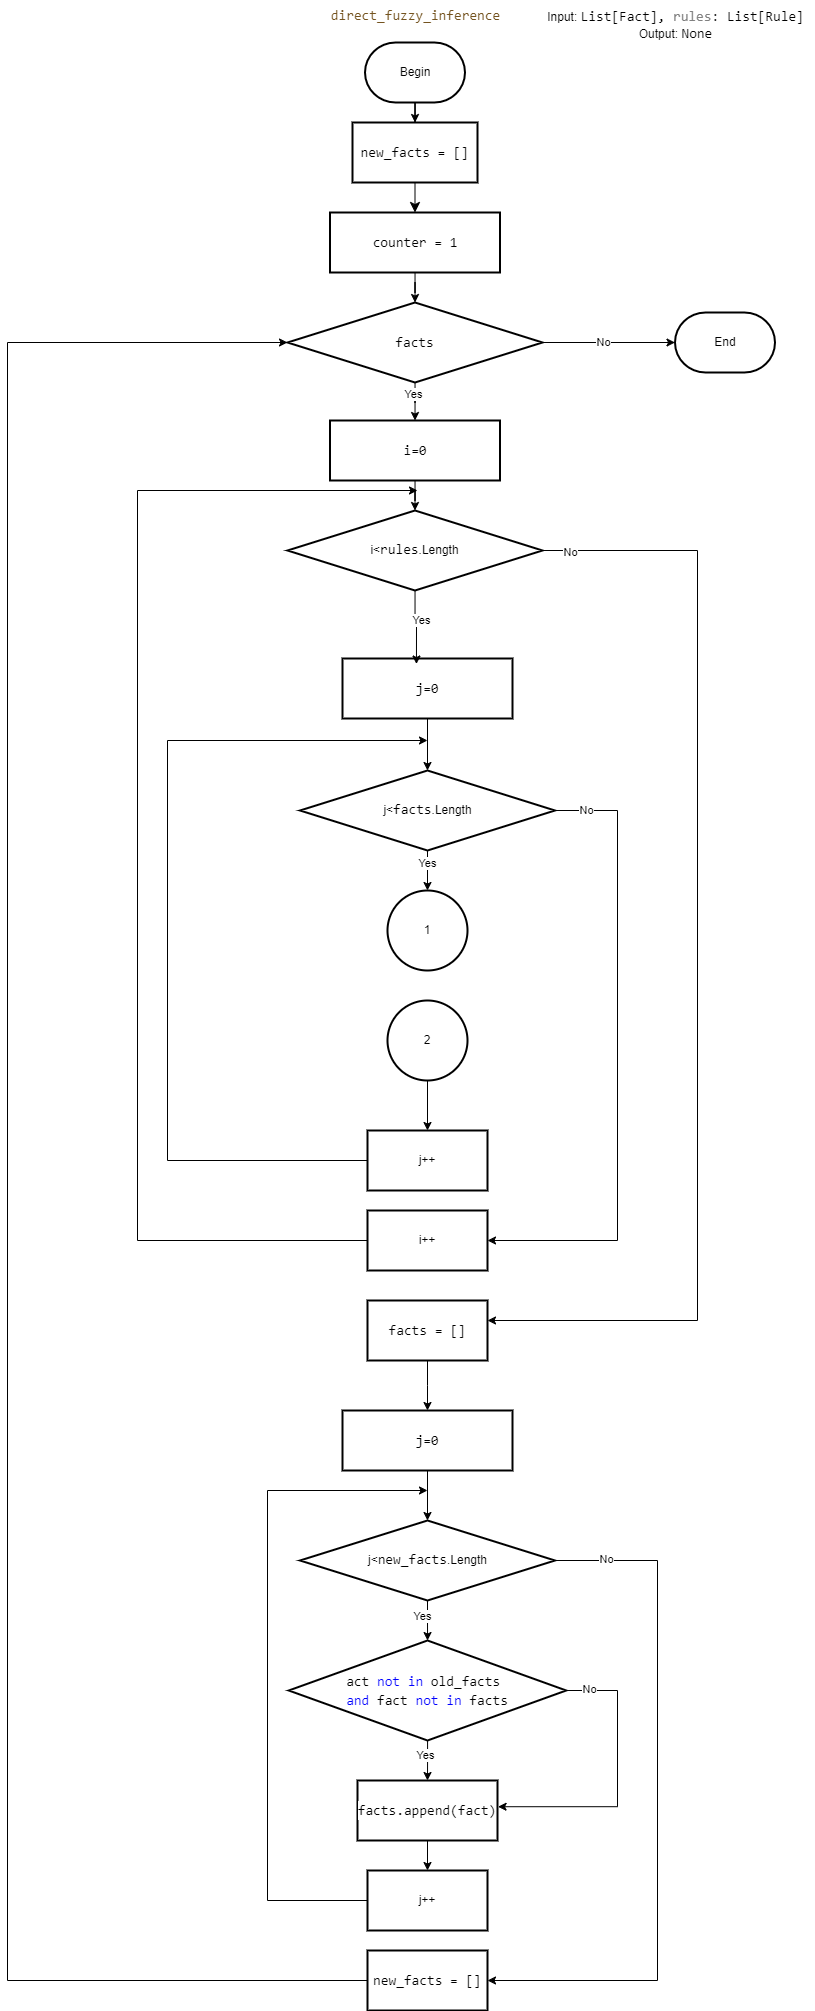

The diagram above was exported from draw.io. Its source (the exported page's mxGraphModel, read from the mxfile embedded in the PNG):
<mxGraphModel dx="-726" dy="1583" grid="1" gridSize="10" guides="1" tooltips="1" connect="1" arrows="1" fold="1" page="1" pageScale="1" pageWidth="850" pageHeight="1100" math="0" shadow="0">
  <root>
    <mxCell id="0" />
    <mxCell id="1" parent="0" />
    <mxCell id="2QDXingvrbe-m73AZBv8-45" value="" style="edgeStyle=orthogonalEdgeStyle;rounded=0;orthogonalLoop=1;jettySize=auto;html=1;" edge="1" parent="1" source="2QDXingvrbe-m73AZBv8-46" target="2QDXingvrbe-m73AZBv8-51">
      <mxGeometry relative="1" as="geometry" />
    </mxCell>
    <mxCell id="2QDXingvrbe-m73AZBv8-46" value="&lt;div style=&quot;font-family: Consolas, &amp;quot;Courier New&amp;quot;, monospace; font-size: 14px; line-height: 19px; white-space: pre;&quot;&gt;&lt;div style=&quot;line-height: 19px;&quot;&gt;&lt;span style=&quot;background-color: rgb(255, 255, 255);&quot;&gt;j=0&lt;/span&gt;&lt;/div&gt;&lt;/div&gt;" style="whiteSpace=wrap;html=1;strokeWidth=2;" vertex="1" parent="1">
      <mxGeometry x="2265" y="8" width="170" height="60" as="geometry" />
    </mxCell>
    <mxCell id="2QDXingvrbe-m73AZBv8-47" value="" style="edgeStyle=orthogonalEdgeStyle;rounded=0;orthogonalLoop=1;jettySize=auto;html=1;" edge="1" parent="1" source="2QDXingvrbe-m73AZBv8-51" target="2QDXingvrbe-m73AZBv8-54">
      <mxGeometry relative="1" as="geometry" />
    </mxCell>
    <mxCell id="2QDXingvrbe-m73AZBv8-48" value="Yes" style="edgeLabel;html=1;align=center;verticalAlign=middle;resizable=0;points=[];" vertex="1" connectable="0" parent="2QDXingvrbe-m73AZBv8-47">
      <mxGeometry x="-0.3795" relative="1" as="geometry">
        <mxPoint as="offset" />
      </mxGeometry>
    </mxCell>
    <mxCell id="2QDXingvrbe-m73AZBv8-49" style="edgeStyle=orthogonalEdgeStyle;rounded=0;orthogonalLoop=1;jettySize=auto;html=1;entryX=1;entryY=0.5;entryDx=0;entryDy=0;" edge="1" parent="1" source="2QDXingvrbe-m73AZBv8-51" target="2QDXingvrbe-m73AZBv8-63">
      <mxGeometry relative="1" as="geometry">
        <Array as="points">
          <mxPoint x="2540" y="160" />
          <mxPoint x="2540" y="590" />
        </Array>
      </mxGeometry>
    </mxCell>
    <mxCell id="2QDXingvrbe-m73AZBv8-50" value="No" style="edgeLabel;html=1;align=center;verticalAlign=middle;resizable=0;points=[];" vertex="1" connectable="0" parent="2QDXingvrbe-m73AZBv8-49">
      <mxGeometry x="-0.9012" y="-6" relative="1" as="geometry">
        <mxPoint y="-6" as="offset" />
      </mxGeometry>
    </mxCell>
    <mxCell id="2QDXingvrbe-m73AZBv8-51" value="j&amp;lt;&lt;span style=&quot;background-color: rgb(255, 255, 255); font-family: Consolas, &amp;quot;Courier New&amp;quot;, monospace; font-size: 14px; white-space: pre;&quot;&gt;facts&lt;/span&gt;&lt;span style=&quot;background-color: initial;&quot;&gt;.Length&lt;/span&gt;" style="rhombus;whiteSpace=wrap;html=1;strokeWidth=2;" vertex="1" parent="1">
      <mxGeometry x="2222.5" y="120" width="255" height="80" as="geometry" />
    </mxCell>
    <mxCell id="2QDXingvrbe-m73AZBv8-52" style="edgeStyle=orthogonalEdgeStyle;rounded=0;orthogonalLoop=1;jettySize=auto;html=1;exitX=0;exitY=0.5;exitDx=0;exitDy=0;" edge="1" parent="1" source="2QDXingvrbe-m73AZBv8-53">
      <mxGeometry relative="1" as="geometry">
        <mxPoint x="2350" y="90" as="targetPoint" />
        <mxPoint x="2640" y="630" as="sourcePoint" />
        <Array as="points">
          <mxPoint x="2090" y="510" />
          <mxPoint x="2090" y="90" />
        </Array>
      </mxGeometry>
    </mxCell>
    <mxCell id="2QDXingvrbe-m73AZBv8-53" value="j++" style="whiteSpace=wrap;html=1;strokeWidth=2;" vertex="1" parent="1">
      <mxGeometry x="2290" y="480" width="120" height="60" as="geometry" />
    </mxCell>
    <mxCell id="2QDXingvrbe-m73AZBv8-54" value="1" style="ellipse;whiteSpace=wrap;html=1;strokeWidth=2;" vertex="1" parent="1">
      <mxGeometry x="2310" y="240" width="80" height="80" as="geometry" />
    </mxCell>
    <mxCell id="2QDXingvrbe-m73AZBv8-55" style="edgeStyle=orthogonalEdgeStyle;rounded=0;orthogonalLoop=1;jettySize=auto;html=1;" edge="1" parent="1" source="2QDXingvrbe-m73AZBv8-56" target="2QDXingvrbe-m73AZBv8-53">
      <mxGeometry relative="1" as="geometry" />
    </mxCell>
    <mxCell id="2QDXingvrbe-m73AZBv8-56" value="2" style="ellipse;whiteSpace=wrap;html=1;strokeWidth=2;" vertex="1" parent="1">
      <mxGeometry x="2310" y="350" width="80" height="80" as="geometry" />
    </mxCell>
    <mxCell id="2QDXingvrbe-m73AZBv8-57" style="edgeStyle=orthogonalEdgeStyle;rounded=0;orthogonalLoop=1;jettySize=auto;html=1;entryX=0.5;entryY=0;entryDx=0;entryDy=0;" edge="1" parent="1" source="2QDXingvrbe-m73AZBv8-58" target="2QDXingvrbe-m73AZBv8-61">
      <mxGeometry relative="1" as="geometry" />
    </mxCell>
    <mxCell id="2QDXingvrbe-m73AZBv8-58" value="&lt;div style=&quot;font-family: Consolas, &amp;quot;Courier New&amp;quot;, monospace; font-size: 14px; line-height: 19px; white-space: pre;&quot;&gt;&lt;div style=&quot;line-height: 19px;&quot;&gt;&lt;span style=&quot;background-color: rgb(255, 255, 255);&quot;&gt;i=0&lt;/span&gt;&lt;/div&gt;&lt;/div&gt;" style="whiteSpace=wrap;html=1;strokeWidth=2;" vertex="1" parent="1">
      <mxGeometry x="2252.5" y="-230" width="170" height="60" as="geometry" />
    </mxCell>
    <mxCell id="2QDXingvrbe-m73AZBv8-59" style="edgeStyle=orthogonalEdgeStyle;rounded=0;orthogonalLoop=1;jettySize=auto;html=1;exitX=1;exitY=0.5;exitDx=0;exitDy=0;" edge="1" parent="1" source="2QDXingvrbe-m73AZBv8-61">
      <mxGeometry relative="1" as="geometry">
        <mxPoint x="2410" y="670" as="targetPoint" />
        <Array as="points">
          <mxPoint x="2620" y="-100" />
          <mxPoint x="2620" y="670" />
        </Array>
        <mxPoint x="2337.6" y="-150.03137254901958" as="sourcePoint" />
      </mxGeometry>
    </mxCell>
    <mxCell id="2QDXingvrbe-m73AZBv8-60" value="No" style="edgeLabel;html=1;align=center;verticalAlign=middle;resizable=0;points=[];" vertex="1" connectable="0" parent="2QDXingvrbe-m73AZBv8-59">
      <mxGeometry x="-0.9512" y="-2" relative="1" as="geometry">
        <mxPoint as="offset" />
      </mxGeometry>
    </mxCell>
    <mxCell id="2QDXingvrbe-m73AZBv8-61" value="i&amp;lt;&lt;span style=&quot;background-color: rgb(255, 255, 255); font-family: Consolas, &amp;quot;Courier New&amp;quot;, monospace; font-size: 14px; white-space: pre;&quot;&gt;rules&lt;/span&gt;&lt;span style=&quot;background-color: initial;&quot;&gt;.Length&lt;/span&gt;" style="rhombus;whiteSpace=wrap;html=1;strokeWidth=2;" vertex="1" parent="1">
      <mxGeometry x="2210" y="-140" width="255" height="80" as="geometry" />
    </mxCell>
    <mxCell id="2QDXingvrbe-m73AZBv8-62" style="edgeStyle=orthogonalEdgeStyle;rounded=0;orthogonalLoop=1;jettySize=auto;html=1;exitX=0;exitY=0.5;exitDx=0;exitDy=0;" edge="1" parent="1">
      <mxGeometry relative="1" as="geometry">
        <mxPoint x="2340" y="-160" as="targetPoint" />
        <mxPoint x="2290" y="600" as="sourcePoint" />
        <Array as="points">
          <mxPoint x="2290" y="590" />
          <mxPoint x="2060" y="590" />
          <mxPoint x="2060" y="-160" />
        </Array>
      </mxGeometry>
    </mxCell>
    <mxCell id="2QDXingvrbe-m73AZBv8-63" value="i++" style="whiteSpace=wrap;html=1;strokeWidth=2;" vertex="1" parent="1">
      <mxGeometry x="2290" y="560" width="120" height="60" as="geometry" />
    </mxCell>
    <mxCell id="2QDXingvrbe-m73AZBv8-64" style="edgeStyle=orthogonalEdgeStyle;rounded=0;orthogonalLoop=1;jettySize=auto;html=1;entryX=0.435;entryY=0.092;entryDx=0;entryDy=0;entryPerimeter=0;" edge="1" parent="1" source="2QDXingvrbe-m73AZBv8-61" target="2QDXingvrbe-m73AZBv8-46">
      <mxGeometry relative="1" as="geometry" />
    </mxCell>
    <mxCell id="2QDXingvrbe-m73AZBv8-65" value="Yes" style="edgeLabel;html=1;align=center;verticalAlign=middle;resizable=0;points=[];" vertex="1" connectable="0" parent="2QDXingvrbe-m73AZBv8-64">
      <mxGeometry x="-0.2182" y="6" relative="1" as="geometry">
        <mxPoint as="offset" />
      </mxGeometry>
    </mxCell>
    <mxCell id="2QDXingvrbe-m73AZBv8-66" value="" style="edgeStyle=orthogonalEdgeStyle;rounded=0;orthogonalLoop=1;jettySize=auto;html=1;" edge="1" parent="1" source="2QDXingvrbe-m73AZBv8-67">
      <mxGeometry relative="1" as="geometry">
        <mxPoint x="2350" y="760" as="targetPoint" />
      </mxGeometry>
    </mxCell>
    <mxCell id="2QDXingvrbe-m73AZBv8-67" value="&lt;div style=&quot;background-color: rgb(255, 255, 255); font-family: Consolas, &amp;quot;Courier New&amp;quot;, monospace; font-size: 14px; line-height: 19px; white-space: pre;&quot;&gt;facts = []&lt;/div&gt;" style="whiteSpace=wrap;html=1;strokeWidth=2;" vertex="1" parent="1">
      <mxGeometry x="2290" y="650" width="120" height="60" as="geometry" />
    </mxCell>
    <mxCell id="2QDXingvrbe-m73AZBv8-68" value="" style="edgeStyle=orthogonalEdgeStyle;rounded=0;orthogonalLoop=1;jettySize=auto;html=1;" edge="1" parent="1" source="2QDXingvrbe-m73AZBv8-69" target="2QDXingvrbe-m73AZBv8-74">
      <mxGeometry relative="1" as="geometry" />
    </mxCell>
    <mxCell id="2QDXingvrbe-m73AZBv8-69" value="&lt;div style=&quot;font-family: Consolas, &amp;quot;Courier New&amp;quot;, monospace; font-size: 14px; line-height: 19px; white-space: pre;&quot;&gt;&lt;div style=&quot;line-height: 19px;&quot;&gt;&lt;span style=&quot;background-color: rgb(255, 255, 255);&quot;&gt;j=0&lt;/span&gt;&lt;/div&gt;&lt;/div&gt;" style="whiteSpace=wrap;html=1;strokeWidth=2;" vertex="1" parent="1">
      <mxGeometry x="2265" y="760" width="170" height="60" as="geometry" />
    </mxCell>
    <mxCell id="2QDXingvrbe-m73AZBv8-70" value="" style="edgeStyle=orthogonalEdgeStyle;rounded=0;orthogonalLoop=1;jettySize=auto;html=1;" edge="1" parent="1" source="2QDXingvrbe-m73AZBv8-74" target="2QDXingvrbe-m73AZBv8-79">
      <mxGeometry relative="1" as="geometry" />
    </mxCell>
    <mxCell id="2QDXingvrbe-m73AZBv8-71" value="Yes" style="edgeLabel;html=1;align=center;verticalAlign=middle;resizable=0;points=[];" vertex="1" connectable="0" parent="2QDXingvrbe-m73AZBv8-70">
      <mxGeometry x="-0.2274" y="-5" relative="1" as="geometry">
        <mxPoint as="offset" />
      </mxGeometry>
    </mxCell>
    <mxCell id="2QDXingvrbe-m73AZBv8-72" style="edgeStyle=orthogonalEdgeStyle;rounded=0;orthogonalLoop=1;jettySize=auto;html=1;entryX=1;entryY=0.5;entryDx=0;entryDy=0;" edge="1" parent="1" target="2QDXingvrbe-m73AZBv8-85">
      <mxGeometry relative="1" as="geometry">
        <Array as="points">
          <mxPoint x="2580" y="910" />
          <mxPoint x="2580" y="1330" />
        </Array>
        <mxPoint x="2477.5" y="910" as="sourcePoint" />
        <mxPoint x="2537.5" y="1390" as="targetPoint" />
      </mxGeometry>
    </mxCell>
    <mxCell id="2QDXingvrbe-m73AZBv8-73" value="No" style="edgeLabel;html=1;align=center;verticalAlign=middle;resizable=0;points=[];" vertex="1" connectable="0" parent="2QDXingvrbe-m73AZBv8-72">
      <mxGeometry x="-0.8529" y="1" relative="1" as="geometry">
        <mxPoint as="offset" />
      </mxGeometry>
    </mxCell>
    <mxCell id="2QDXingvrbe-m73AZBv8-74" value="j&amp;lt;&lt;span style=&quot;background-color: rgb(255, 255, 255); font-family: Consolas, &amp;quot;Courier New&amp;quot;, monospace; font-size: 14px; white-space: pre;&quot;&gt;new_facts&lt;/span&gt;&lt;span style=&quot;background-color: initial;&quot;&gt;.Length&lt;/span&gt;" style="rhombus;whiteSpace=wrap;html=1;strokeWidth=2;" vertex="1" parent="1">
      <mxGeometry x="2222.5" y="870" width="255" height="80" as="geometry" />
    </mxCell>
    <mxCell id="2QDXingvrbe-m73AZBv8-75" value="" style="edgeStyle=orthogonalEdgeStyle;rounded=0;orthogonalLoop=1;jettySize=auto;html=1;" edge="1" parent="1" source="2QDXingvrbe-m73AZBv8-79" target="2QDXingvrbe-m73AZBv8-81">
      <mxGeometry relative="1" as="geometry" />
    </mxCell>
    <mxCell id="2QDXingvrbe-m73AZBv8-76" value="Yes" style="edgeLabel;html=1;align=center;verticalAlign=middle;resizable=0;points=[];" vertex="1" connectable="0" parent="2QDXingvrbe-m73AZBv8-75">
      <mxGeometry x="-0.2786" y="-2" relative="1" as="geometry">
        <mxPoint as="offset" />
      </mxGeometry>
    </mxCell>
    <mxCell id="2QDXingvrbe-m73AZBv8-77" style="edgeStyle=orthogonalEdgeStyle;rounded=0;orthogonalLoop=1;jettySize=auto;html=1;entryX=1.004;entryY=0.437;entryDx=0;entryDy=0;exitX=1;exitY=0.5;exitDx=0;exitDy=0;entryPerimeter=0;" edge="1" parent="1" source="2QDXingvrbe-m73AZBv8-79" target="2QDXingvrbe-m73AZBv8-81">
      <mxGeometry relative="1" as="geometry">
        <Array as="points">
          <mxPoint x="2540" y="1040" />
          <mxPoint x="2540" y="1156" />
        </Array>
        <mxPoint x="2520" y="1040" as="sourcePoint" />
        <mxPoint x="2450" y="1200" as="targetPoint" />
      </mxGeometry>
    </mxCell>
    <mxCell id="2QDXingvrbe-m73AZBv8-78" value="No" style="edgeLabel;html=1;align=center;verticalAlign=middle;resizable=0;points=[];" vertex="1" connectable="0" parent="2QDXingvrbe-m73AZBv8-77">
      <mxGeometry x="-0.919" y="1" relative="1" as="geometry">
        <mxPoint x="12" as="offset" />
      </mxGeometry>
    </mxCell>
    <mxCell id="2QDXingvrbe-m73AZBv8-79" value="&lt;div style=&quot;background-color: rgb(255, 255, 255); font-family: Consolas, &amp;quot;Courier New&amp;quot;, monospace; font-size: 14px; line-height: 19px; white-space: pre;&quot;&gt;act &lt;span style=&quot;color: #0000ff;&quot;&gt;not&lt;/span&gt; &lt;span style=&quot;color: #0000ff;&quot;&gt;in&lt;/span&gt; old_facts &lt;/div&gt;&lt;div style=&quot;background-color: rgb(255, 255, 255); font-family: Consolas, &amp;quot;Courier New&amp;quot;, monospace; font-size: 14px; line-height: 19px; white-space: pre;&quot;&gt;&lt;span style=&quot;color: #0000ff;&quot;&gt;and&lt;/span&gt; fact &lt;span style=&quot;color: #0000ff;&quot;&gt;not&lt;/span&gt; &lt;span style=&quot;color: #0000ff;&quot;&gt;in&lt;/span&gt; facts&lt;/div&gt;" style="rhombus;whiteSpace=wrap;html=1;strokeWidth=2;" vertex="1" parent="1">
      <mxGeometry x="2211.25" y="990" width="277.5" height="100" as="geometry" />
    </mxCell>
    <mxCell id="2QDXingvrbe-m73AZBv8-80" value="" style="edgeStyle=orthogonalEdgeStyle;rounded=0;orthogonalLoop=1;jettySize=auto;html=1;" edge="1" parent="1" source="2QDXingvrbe-m73AZBv8-81" target="2QDXingvrbe-m73AZBv8-83">
      <mxGeometry relative="1" as="geometry" />
    </mxCell>
    <mxCell id="2QDXingvrbe-m73AZBv8-81" value="&lt;div style=&quot;background-color: rgb(255, 255, 255); font-family: Consolas, &amp;quot;Courier New&amp;quot;, monospace; font-size: 14px; line-height: 19px; white-space: pre;&quot;&gt;facts.append(fact)&lt;/div&gt;" style="whiteSpace=wrap;html=1;strokeWidth=2;" vertex="1" parent="1">
      <mxGeometry x="2280" y="1130" width="140" height="60" as="geometry" />
    </mxCell>
    <mxCell id="2QDXingvrbe-m73AZBv8-82" style="edgeStyle=orthogonalEdgeStyle;rounded=0;orthogonalLoop=1;jettySize=auto;html=1;exitX=0;exitY=0.5;exitDx=0;exitDy=0;" edge="1" parent="1" source="2QDXingvrbe-m73AZBv8-83">
      <mxGeometry relative="1" as="geometry">
        <mxPoint x="2350" y="840" as="targetPoint" />
        <Array as="points">
          <mxPoint x="2190" y="1250" />
          <mxPoint x="2190" y="840" />
        </Array>
        <mxPoint x="2350" y="1320" as="sourcePoint" />
      </mxGeometry>
    </mxCell>
    <mxCell id="2QDXingvrbe-m73AZBv8-83" value="j++" style="whiteSpace=wrap;html=1;strokeWidth=2;" vertex="1" parent="1">
      <mxGeometry x="2290" y="1220" width="120" height="60" as="geometry" />
    </mxCell>
    <mxCell id="2QDXingvrbe-m73AZBv8-84" style="edgeStyle=orthogonalEdgeStyle;rounded=0;orthogonalLoop=1;jettySize=auto;html=1;entryX=0;entryY=0.5;entryDx=0;entryDy=0;" edge="1" parent="1" source="2QDXingvrbe-m73AZBv8-85" target="2QDXingvrbe-m73AZBv8-98">
      <mxGeometry relative="1" as="geometry">
        <mxPoint x="1930" y="-300" as="targetPoint" />
        <Array as="points">
          <mxPoint x="1930" y="1330" />
          <mxPoint x="1930" y="-308" />
        </Array>
      </mxGeometry>
    </mxCell>
    <mxCell id="2QDXingvrbe-m73AZBv8-85" value="&lt;div style=&quot;background-color: rgb(255, 255, 255); font-family: Consolas, &amp;quot;Courier New&amp;quot;, monospace; font-size: 14px; line-height: 19px; white-space: pre;&quot;&gt;new_facts = []&lt;/div&gt;" style="whiteSpace=wrap;html=1;strokeWidth=2;" vertex="1" parent="1">
      <mxGeometry x="2290" y="1300" width="120" height="60" as="geometry" />
    </mxCell>
    <mxCell id="2QDXingvrbe-m73AZBv8-86" value="" style="edgeStyle=orthogonalEdgeStyle;rounded=0;orthogonalLoop=1;jettySize=auto;html=1;" edge="1" parent="1" source="2QDXingvrbe-m73AZBv8-87" target="2QDXingvrbe-m73AZBv8-89">
      <mxGeometry relative="1" as="geometry" />
    </mxCell>
    <mxCell id="2QDXingvrbe-m73AZBv8-87" value="Begin" style="strokeWidth=2;html=1;shape=mxgraph.flowchart.terminator;whiteSpace=wrap;" vertex="1" parent="1">
      <mxGeometry x="2287.5" y="-608" width="100" height="60" as="geometry" />
    </mxCell>
    <mxCell id="2QDXingvrbe-m73AZBv8-88" style="edgeStyle=none;curved=1;rounded=0;orthogonalLoop=1;jettySize=auto;html=1;fontSize=12;startSize=8;endSize=8;" edge="1" parent="1" source="2QDXingvrbe-m73AZBv8-89" target="2QDXingvrbe-m73AZBv8-93">
      <mxGeometry relative="1" as="geometry" />
    </mxCell>
    <mxCell id="2QDXingvrbe-m73AZBv8-89" value="&lt;div style=&quot;font-family: Consolas, &amp;quot;Courier New&amp;quot;, monospace; font-size: 14px; line-height: 19px; white-space: pre;&quot;&gt;&lt;div style=&quot;background-color: rgb(255, 255, 255); line-height: 19px;&quot;&gt;new_facts = []&lt;/div&gt;&lt;/div&gt;" style="whiteSpace=wrap;html=1;strokeWidth=2;" vertex="1" parent="1">
      <mxGeometry x="2275" y="-528" width="125" height="60" as="geometry" />
    </mxCell>
    <mxCell id="2QDXingvrbe-m73AZBv8-90" value="&lt;div style=&quot;background-color: rgb(255, 255, 255); font-family: Consolas, &amp;quot;Courier New&amp;quot;, monospace; font-size: 14px; line-height: 19px; white-space-collapse: preserve;&quot;&gt;&lt;span style=&quot;color: #74531f;&quot;&gt;direct_fuzzy_inference&lt;/span&gt;&lt;/div&gt;" style="text;html=1;align=center;verticalAlign=middle;resizable=0;points=[];autosize=1;strokeColor=none;fillColor=none;" vertex="1" parent="1">
      <mxGeometry x="2242.5" y="-650" width="190" height="30" as="geometry" />
    </mxCell>
    <mxCell id="2QDXingvrbe-m73AZBv8-91" value="Input:&amp;nbsp;&lt;span style=&quot;background-color: rgb(255, 255, 255); font-family: Consolas, &amp;quot;Courier New&amp;quot;, monospace; font-size: 14px; white-space-collapse: preserve;&quot;&gt;List[Fact], &lt;/span&gt;&lt;span style=&quot;font-family: Consolas, &amp;quot;Courier New&amp;quot;, monospace; font-size: 14px; white-space-collapse: preserve; color: rgb(128, 128, 128);&quot;&gt;rules&lt;/span&gt;&lt;span style=&quot;background-color: rgb(255, 255, 255); font-family: Consolas, &amp;quot;Courier New&amp;quot;, monospace; font-size: 14px; white-space-collapse: preserve;&quot;&gt;: List[Rule]&lt;/span&gt;&lt;div&gt;Output: &lt;font face=&quot;Consolas, Courier New, monospace&quot;&gt;&lt;span style=&quot;font-size: 14px; white-space-collapse: preserve; background-color: rgb(255, 255, 255);&quot;&gt;None&lt;/span&gt;&lt;/font&gt;&lt;/div&gt;" style="text;html=1;align=center;verticalAlign=middle;resizable=0;points=[];autosize=1;strokeColor=none;fillColor=none;" vertex="1" parent="1">
      <mxGeometry x="2457.5" y="-650" width="280" height="50" as="geometry" />
    </mxCell>
    <mxCell id="2QDXingvrbe-m73AZBv8-92" value="" style="edgeStyle=orthogonalEdgeStyle;rounded=0;orthogonalLoop=1;jettySize=auto;html=1;" edge="1" parent="1" source="2QDXingvrbe-m73AZBv8-93" target="2QDXingvrbe-m73AZBv8-98">
      <mxGeometry relative="1" as="geometry" />
    </mxCell>
    <mxCell id="2QDXingvrbe-m73AZBv8-93" value="&lt;div style=&quot;font-family: Consolas, &amp;quot;Courier New&amp;quot;, monospace; font-size: 14px; line-height: 19px; white-space: pre;&quot;&gt;&lt;div style=&quot;line-height: 19px;&quot;&gt;&lt;span style=&quot;background-color: rgb(255, 255, 255);&quot;&gt;counter = 1&lt;/span&gt;&lt;/div&gt;&lt;/div&gt;" style="whiteSpace=wrap;html=1;strokeWidth=2;" vertex="1" parent="1">
      <mxGeometry x="2252.5" y="-438" width="170" height="60" as="geometry" />
    </mxCell>
    <mxCell id="2QDXingvrbe-m73AZBv8-94" value="" style="edgeStyle=orthogonalEdgeStyle;rounded=0;orthogonalLoop=1;jettySize=auto;html=1;entryX=0;entryY=0.5;entryDx=0;entryDy=0;entryPerimeter=0;" edge="1" parent="1" source="2QDXingvrbe-m73AZBv8-98" target="2QDXingvrbe-m73AZBv8-99">
      <mxGeometry relative="1" as="geometry">
        <mxPoint x="2612.5" y="-308" as="targetPoint" />
      </mxGeometry>
    </mxCell>
    <mxCell id="2QDXingvrbe-m73AZBv8-95" value="No" style="edgeLabel;html=1;align=center;verticalAlign=middle;resizable=0;points=[];" vertex="1" connectable="0" parent="2QDXingvrbe-m73AZBv8-94">
      <mxGeometry x="-0.0847" y="-5" relative="1" as="geometry">
        <mxPoint y="-5" as="offset" />
      </mxGeometry>
    </mxCell>
    <mxCell id="2QDXingvrbe-m73AZBv8-96" style="edgeStyle=orthogonalEdgeStyle;rounded=0;orthogonalLoop=1;jettySize=auto;html=1;" edge="1" parent="1" source="2QDXingvrbe-m73AZBv8-98" target="2QDXingvrbe-m73AZBv8-58">
      <mxGeometry relative="1" as="geometry" />
    </mxCell>
    <mxCell id="2QDXingvrbe-m73AZBv8-97" value="Yes" style="edgeLabel;html=1;align=center;verticalAlign=middle;resizable=0;points=[];" vertex="1" connectable="0" parent="2QDXingvrbe-m73AZBv8-96">
      <mxGeometry x="-0.4153" y="-2" relative="1" as="geometry">
        <mxPoint as="offset" />
      </mxGeometry>
    </mxCell>
    <mxCell id="2QDXingvrbe-m73AZBv8-98" value="&lt;div style=&quot;background-color: rgb(255, 255, 255); font-family: Consolas, &amp;quot;Courier New&amp;quot;, monospace; font-size: 14px; line-height: 19px; white-space: pre;&quot;&gt;facts&lt;/div&gt;" style="rhombus;whiteSpace=wrap;html=1;strokeWidth=2;" vertex="1" parent="1">
      <mxGeometry x="2210" y="-348" width="255" height="80" as="geometry" />
    </mxCell>
    <mxCell id="2QDXingvrbe-m73AZBv8-99" value="End" style="strokeWidth=2;html=1;shape=mxgraph.flowchart.terminator;whiteSpace=wrap;" vertex="1" parent="1">
      <mxGeometry x="2597.5" y="-338" width="100" height="60" as="geometry" />
    </mxCell>
  </root>
</mxGraphModel>